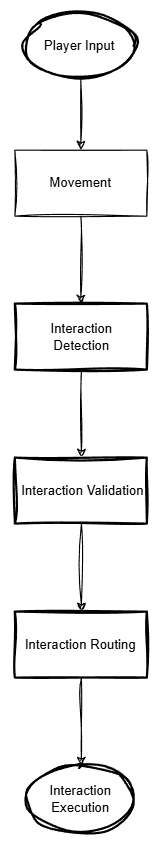

The diagram above was exported from draw.io. Its source (the exported page's mxGraphModel, read from the mxfile embedded in the PNG):
<mxGraphModel dx="2012" dy="1161" grid="1" gridSize="10" guides="1" tooltips="1" connect="1" arrows="1" fold="1" page="0" pageScale="1" pageWidth="827" pageHeight="1169" background="none" math="0" shadow="0">
  <root>
    <mxCell id="0" />
    <mxCell id="1" parent="0" />
    <mxCell id="TsukL4xsaziykD2DhHOO-21" edge="1" parent="1" source="TsukL4xsaziykD2DhHOO-1" style="edgeStyle=orthogonalEdgeStyle;rounded=0;orthogonalLoop=1;jettySize=auto;html=1;sketch=1;curveFitting=1;jiggle=2;" target="TsukL4xsaziykD2DhHOO-17" value="">
      <mxGeometry relative="1" as="geometry" />
    </mxCell>
    <mxCell id="TsukL4xsaziykD2DhHOO-1" parent="1" style="strokeWidth=2;html=1;shape=mxgraph.flowchart.start_1;whiteSpace=wrap;rounded=0;sketch=1;curveFitting=1;jiggle=2;" value="" vertex="1">
      <mxGeometry height="60" width="100" x="365" y="25" as="geometry" />
    </mxCell>
    <mxCell id="TsukL4xsaziykD2DhHOO-2" parent="1" style="text;html=1;whiteSpace=wrap;strokeColor=none;fillColor=none;align=center;verticalAlign=middle;rounded=0;sketch=1;curveFitting=1;jiggle=2;" value="Player Input" vertex="1">
      <mxGeometry height="30" width="90" x="369" y="40" as="geometry" />
    </mxCell>
    <mxCell id="TsukL4xsaziykD2DhHOO-6" edge="1" parent="1" source="TsukL4xsaziykD2DhHOO-3" style="edgeStyle=orthogonalEdgeStyle;rounded=0;orthogonalLoop=1;jettySize=auto;html=1;sketch=1;curveFitting=1;jiggle=2;" target="TsukL4xsaziykD2DhHOO-5" value="">
      <mxGeometry relative="1" as="geometry" />
    </mxCell>
    <mxCell id="TsukL4xsaziykD2DhHOO-3" parent="1" style="whiteSpace=wrap;html=1;strokeWidth=2;rounded=0;sketch=1;curveFitting=1;jiggle=2;" value="" vertex="1">
      <mxGeometry height="60" width="120" x="355.5" y="290" as="geometry" />
    </mxCell>
    <mxCell id="TsukL4xsaziykD2DhHOO-8" edge="1" parent="1" source="TsukL4xsaziykD2DhHOO-5" style="edgeStyle=orthogonalEdgeStyle;rounded=0;orthogonalLoop=1;jettySize=auto;html=1;sketch=1;curveFitting=1;jiggle=2;" target="TsukL4xsaziykD2DhHOO-7" value="">
      <mxGeometry relative="1" as="geometry" />
    </mxCell>
    <mxCell id="TsukL4xsaziykD2DhHOO-5" parent="1" style="whiteSpace=wrap;html=1;strokeWidth=2;rounded=0;sketch=1;curveFitting=1;jiggle=2;" value="" vertex="1">
      <mxGeometry height="60" width="120" x="355.5" y="430" as="geometry" />
    </mxCell>
    <mxCell id="TsukL4xsaziykD2DhHOO-23" edge="1" parent="1" source="TsukL4xsaziykD2DhHOO-7" style="edgeStyle=orthogonalEdgeStyle;rounded=0;orthogonalLoop=1;jettySize=auto;html=1;sketch=1;curveFitting=1;jiggle=2;" value="">
      <mxGeometry relative="1" as="geometry">
        <mxPoint x="415.5" y="710" as="targetPoint" />
      </mxGeometry>
    </mxCell>
    <mxCell id="TsukL4xsaziykD2DhHOO-7" parent="1" style="whiteSpace=wrap;html=1;strokeWidth=2;rounded=0;sketch=1;curveFitting=1;jiggle=2;" value="" vertex="1">
      <mxGeometry height="60" width="120" x="355.5" y="570" as="geometry" />
    </mxCell>
    <mxCell id="TsukL4xsaziykD2DhHOO-12" parent="1" style="text;html=1;whiteSpace=wrap;strokeColor=none;fillColor=none;align=center;verticalAlign=middle;rounded=0;sketch=1;curveFitting=1;jiggle=2;" value="Interaction Detection" vertex="1">
      <mxGeometry height="30" width="60" x="385.5" y="305" as="geometry" />
    </mxCell>
    <mxCell id="TsukL4xsaziykD2DhHOO-13" parent="1" style="text;html=1;whiteSpace=wrap;strokeColor=none;fillColor=none;align=center;verticalAlign=middle;rounded=0;sketch=1;curveFitting=1;jiggle=2;" value="Interaction Validation" vertex="1">
      <mxGeometry height="30" width="130" x="351.5" y="445" as="geometry" />
    </mxCell>
    <mxCell id="TsukL4xsaziykD2DhHOO-14" parent="1" style="text;html=1;whiteSpace=wrap;strokeColor=none;fillColor=none;align=center;verticalAlign=middle;rounded=0;sketch=1;curveFitting=1;jiggle=2;" value="Interaction Routing" vertex="1">
      <mxGeometry height="30" width="110" x="360" y="585" as="geometry" />
    </mxCell>
    <mxCell id="TsukL4xsaziykD2DhHOO-20" edge="1" parent="1" source="TsukL4xsaziykD2DhHOO-17" style="edgeStyle=orthogonalEdgeStyle;rounded=0;orthogonalLoop=1;jettySize=auto;html=1;sketch=1;curveFitting=1;jiggle=2;" value="">
      <mxGeometry relative="1" as="geometry">
        <mxPoint x="415" y="290" as="targetPoint" />
      </mxGeometry>
    </mxCell>
    <mxCell id="TsukL4xsaziykD2DhHOO-17" parent="1" style="whiteSpace=wrap;html=1;rounded=0;sketch=1;curveFitting=1;jiggle=2;" value="Movement" vertex="1">
      <mxGeometry height="60" width="120" x="355" y="150" as="geometry" />
    </mxCell>
    <mxCell id="TsukL4xsaziykD2DhHOO-29" parent="1" style="strokeWidth=2;html=1;shape=mxgraph.flowchart.start_1;whiteSpace=wrap;sketch=1;hachureGap=4;jiggle=2;curveFitting=1;fontFamily=Architects Daughter;fontSource=https%3A%2F%2Ffonts.googleapis.com%2Fcss%3Ffamily%3DArchitects%2BDaughter;" value="" vertex="1">
      <mxGeometry height="60" width="100" x="365.5" y="710" as="geometry" />
    </mxCell>
    <mxCell id="TsukL4xsaziykD2DhHOO-28" parent="1" style="text;html=1;whiteSpace=wrap;strokeColor=none;fillColor=none;align=center;verticalAlign=middle;rounded=0;sketch=1;curveFitting=1;jiggle=2;" value="Interaction Execution" vertex="1">
      <mxGeometry height="30" width="60" x="385" y="725" as="geometry" />
    </mxCell>
  </root>
</mxGraphModel>